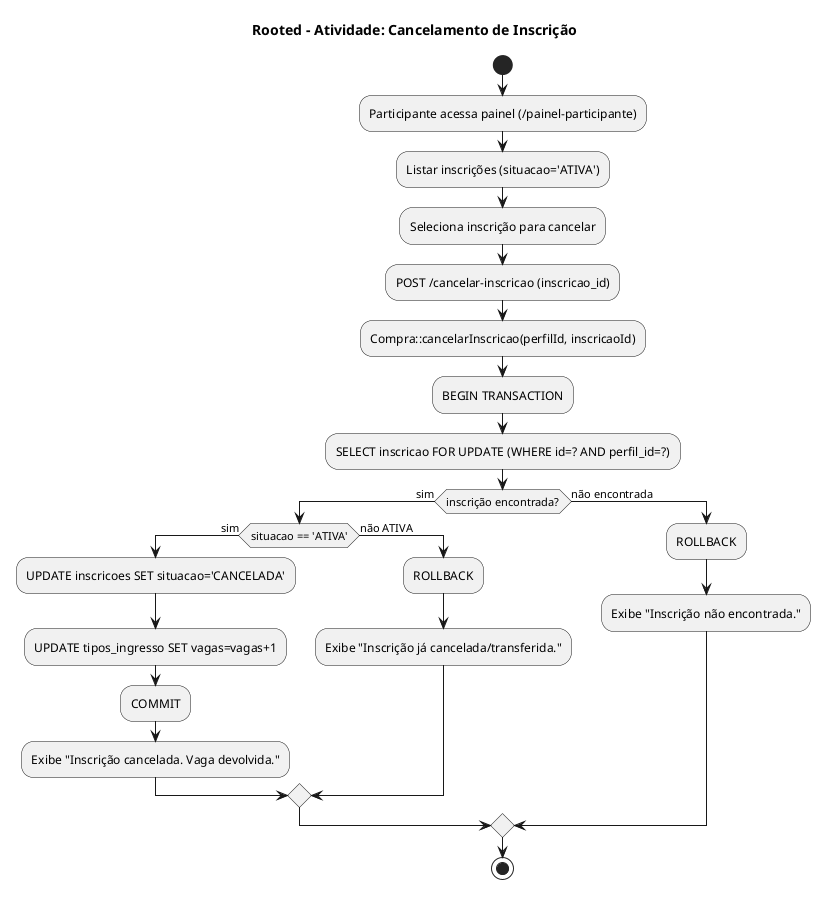

The diagram above was rendered by PlantUML. Its source (embedded in the PNG):
@startuml
title Rooted - Atividade: Cancelamento de Inscrição
start

:Participante acessa painel (/painel-participante);
:Listar inscrições (situacao='ATIVA');
:Seleciona inscrição para cancelar;
:POST /cancelar-inscricao (inscricao_id);
:Compra::cancelarInscricao(perfilId, inscricaoId);
:BEGIN TRANSACTION;
:SELECT inscricao FOR UPDATE (WHERE id=? AND perfil_id=?);
if (inscrição encontrada?) then (sim)
    if (situacao == 'ATIVA') then (sim)
        :UPDATE inscricoes SET situacao='CANCELADA';
        :UPDATE tipos_ingresso SET vagas=vagas+1;
        :COMMIT;
        :Exibe "Inscrição cancelada. Vaga devolvida.";
    else (não ATIVA)
        :ROLLBACK;
        :Exibe "Inscrição já cancelada/transferida.";
    endif
else (não encontrada)
    :ROLLBACK;
    :Exibe "Inscrição não encontrada.";
endif

stop

@enduml